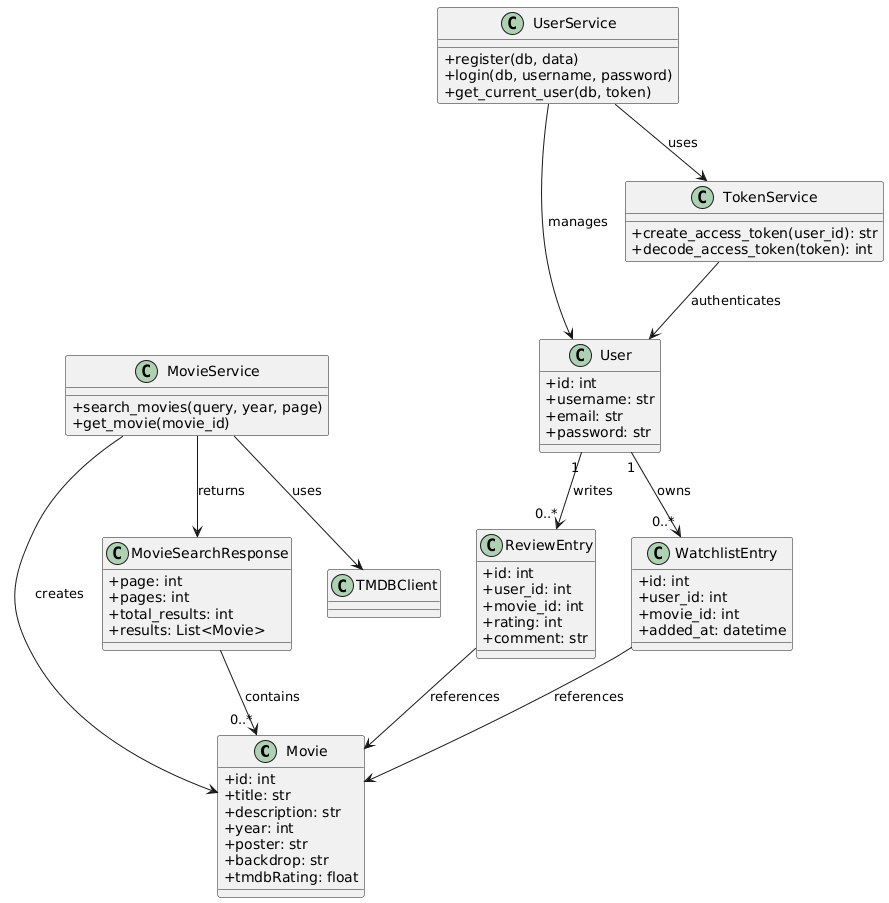

The diagram above was rendered by PlantUML. Its source (embedded in the PNG):
@startuml
skinparam classAttributeIconSize 0

class Movie {
    +id: int
    +title: str
    +description: str
    +year: int
    +poster: str
    +backdrop: str
    +tmdbRating: float
}

class MovieSearchResponse {
    +page: int
    +pages: int
    +total_results: int
    +results: List<Movie>
}

class User {
    +id: int
    +username: str
    +email: str
    +password: str
}

class ReviewEntry {
    +id: int
    +user_id: int
    +movie_id: int
    +rating: int
    +comment: str
}

class WatchlistEntry {
    +id: int
    +user_id: int
    +movie_id: int
    +added_at: datetime
}

class MovieService {
    +search_movies(query, year, page)
    +get_movie(movie_id)
}

class UserService {
    +register(db, data)
    +login(db, username, password)
    +get_current_user(db, token)
}

class TokenService {
    +create_access_token(user_id): str
    +decode_access_token(token): int
}

class TMDBClient

MovieSearchResponse --> "0..*" Movie : contains

User "1" --> "0..*" ReviewEntry : writes
User "1" --> "0..*" WatchlistEntry : owns

ReviewEntry --> Movie : references
WatchlistEntry --> Movie : references

MovieService --> TMDBClient : uses
MovieService --> Movie : creates
MovieService --> MovieSearchResponse : returns

UserService --> User : manages
UserService --> TokenService : uses

TokenService --> User : authenticates
@enduml